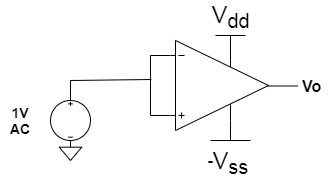

The diagram above was exported from draw.io. Its source (the exported page's mxGraphModel, read from the mxfile embedded in the PNG):
<mxGraphModel dx="868" dy="450" grid="1" gridSize="10" guides="1" tooltips="1" connect="1" arrows="1" fold="1" page="1" pageScale="1" pageWidth="1100" pageHeight="850" background="#ffffff" math="0" shadow="0">
  <root>
    <mxCell id="0" />
    <mxCell id="1" parent="0" />
    <mxCell id="x4f4GBsrBRrqEkFUe7ed-1" value="" style="pointerEvents=1;verticalLabelPosition=bottom;shadow=0;dashed=0;align=center;html=1;verticalAlign=top;shape=mxgraph.electrical.signal_sources.dc_source_3;" vertex="1" parent="1">
      <mxGeometry x="230" y="190" width="40" height="40" as="geometry" />
    </mxCell>
    <mxCell id="x4f4GBsrBRrqEkFUe7ed-3" value="" style="verticalLabelPosition=bottom;shadow=0;dashed=0;align=center;html=1;verticalAlign=top;shape=mxgraph.electrical.abstract.operational_amp_1;direction=east;" vertex="1" parent="1">
      <mxGeometry x="350" y="130" width="98" height="90" as="geometry" />
    </mxCell>
    <mxCell id="x4f4GBsrBRrqEkFUe7ed-5" value="" style="pointerEvents=1;verticalLabelPosition=bottom;shadow=0;dashed=0;align=center;html=1;verticalAlign=top;shape=mxgraph.electrical.miscellaneous.permanent_magnet;direction=west;" vertex="1" parent="1">
      <mxGeometry x="330" y="145" width="20" height="60" as="geometry" />
    </mxCell>
    <mxCell id="x4f4GBsrBRrqEkFUe7ed-7" value="" style="endArrow=none;html=1;" edge="1" parent="1">
      <mxGeometry width="50" height="50" relative="1" as="geometry">
        <mxPoint x="250" y="190" as="sourcePoint" />
        <mxPoint x="250" y="170" as="targetPoint" />
      </mxGeometry>
    </mxCell>
    <mxCell id="x4f4GBsrBRrqEkFUe7ed-8" value="" style="endArrow=none;html=1;entryX=0.95;entryY=0.6;entryDx=0;entryDy=0;entryPerimeter=0;" edge="1" parent="1" target="x4f4GBsrBRrqEkFUe7ed-5">
      <mxGeometry width="50" height="50" relative="1" as="geometry">
        <mxPoint x="250" y="170" as="sourcePoint" />
        <mxPoint x="290" y="150" as="targetPoint" />
      </mxGeometry>
    </mxCell>
    <mxCell id="x4f4GBsrBRrqEkFUe7ed-9" value="" style="pointerEvents=1;verticalLabelPosition=bottom;shadow=0;dashed=0;align=center;html=1;verticalAlign=top;shape=mxgraph.electrical.signal_sources.signal_ground;" vertex="1" parent="1">
      <mxGeometry x="238.75" y="230" width="22.5" height="20" as="geometry" />
    </mxCell>
    <mxCell id="x4f4GBsrBRrqEkFUe7ed-10" value="V&lt;sub&gt;dd&lt;/sub&gt;" style="verticalLabelPosition=top;verticalAlign=bottom;shape=mxgraph.electrical.signal_sources.vdd;shadow=0;dashed=0;align=center;strokeWidth=1;fontSize=24;html=1;flipV=1;" vertex="1" parent="1">
      <mxGeometry x="395" y="125" width="30" height="20" as="geometry" />
    </mxCell>
    <mxCell id="x4f4GBsrBRrqEkFUe7ed-11" value="V&lt;sub&gt;ss&lt;/sub&gt;" style="pointerEvents=1;verticalLabelPosition=bottom;shadow=0;dashed=0;align=center;html=1;verticalAlign=top;shape=mxgraph.electrical.signal_sources.vss2;fontSize=24;flipV=1;" vertex="1" parent="1">
      <mxGeometry x="390" y="210" width="40" height="20" as="geometry" />
    </mxCell>
    <mxCell id="x4f4GBsrBRrqEkFUe7ed-12" value="&lt;b style=&quot;font-size: 14px&quot;&gt;1V&lt;br&gt;AC&lt;/b&gt;" style="text;html=1;strokeColor=none;fillColor=none;align=center;verticalAlign=middle;whiteSpace=wrap;rounded=0;" vertex="1" parent="1">
      <mxGeometry x="180" y="200" width="40" height="20" as="geometry" />
    </mxCell>
    <mxCell id="x4f4GBsrBRrqEkFUe7ed-13" value="" style="endArrow=none;html=1;" edge="1" parent="1">
      <mxGeometry width="50" height="50" relative="1" as="geometry">
        <mxPoint x="447" y="175.5" as="sourcePoint" />
        <mxPoint x="477" y="175.5" as="targetPoint" />
      </mxGeometry>
    </mxCell>
    <mxCell id="x4f4GBsrBRrqEkFUe7ed-14" value="&lt;div style=&quot;text-align: center&quot;&gt;&lt;font face=&quot;helvetica&quot; size=&quot;1&quot;&gt;&lt;b style=&quot;font-size: 16px&quot;&gt;Vo&lt;/b&gt;&lt;/font&gt;&lt;/div&gt;" style="text;whiteSpace=wrap;html=1;" vertex="1" parent="1">
      <mxGeometry x="480" y="160" width="30" height="30" as="geometry" />
    </mxCell>
    <mxCell id="x4f4GBsrBRrqEkFUe7ed-15" value="&lt;font style=&quot;font-size: 17px&quot;&gt;-&lt;/font&gt;" style="text;html=1;strokeColor=none;fillColor=none;align=center;verticalAlign=middle;whiteSpace=wrap;rounded=0;fontSize=17;fontStyle=1" vertex="1" parent="1">
      <mxGeometry x="370" y="240" width="40" height="20" as="geometry" />
    </mxCell>
  </root>
</mxGraphModel>